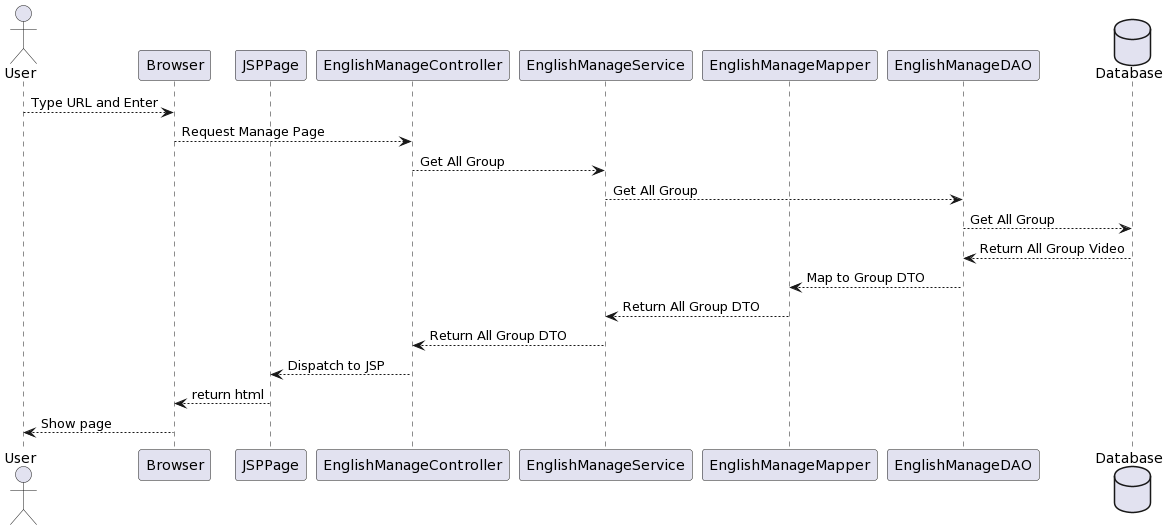

The diagram above was rendered by PlantUML. Its source (embedded in the PNG):
@startuml
actor User as U
participant Browser as B
participant JSPPage as JSP
participant EnglishManageController as EMC
participant EnglishManageService as EMS
participant EnglishManageMapper as EMM
participant EnglishManageDAO as EMD
database Database as DB
U --> B : Type URL and Enter
B --> EMC: Request Manage Page
EMC --> EMS: Get All Group
EMS --> EMD: Get All Group
EMD --> DB: Get All Group
DB --> EMD: Return All Group Video
EMD --> EMM: Map to Group DTO
EMM --> EMS: Return All Group DTO
EMS --> EMC: Return All Group DTO
EMC --> JSP: Dispatch to JSP
JSP --> B: return html
B --> U: Show page
@enduml